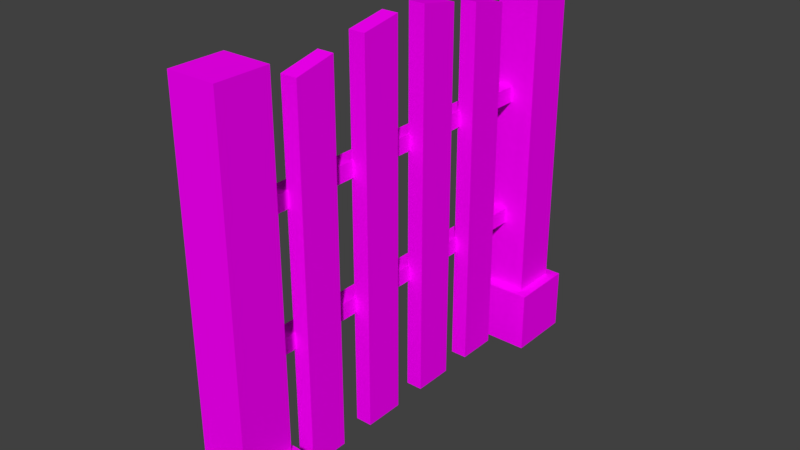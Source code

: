 # Source: gate.blend  (saved by Blender 2.79.0; exported with 4.5.12 LTS)
import bpy
from mathutils import Matrix  # noqa: F401  (used for matrix-valued properties, if any)

bpy.ops.wm.read_factory_settings(use_empty=True)
scene = bpy.context.scene
scene.name = 'Scene'

# ---- collections
col_collection_1 = bpy.data.collections.new('Collection 1'); scene.collection.children.link(col_collection_1)

# ---- images (referenced by path relative to the original .blend; pixels are not part of the script)
import os
ASSET_DIR = os.environ.get("B2B_ASSET_DIR", "")  # directory of the original .blend (textures are referenced by path, not embedded)
HERE = os.path.dirname(os.path.abspath(__file__))  # packed textures are extracted next to this script under _unpacked/

def load_image(name, relpath, width, height, colorspace="sRGB"):
    """Load a texture the original file referenced (path relative to the .blend, or extracted next to this script)."""
    p = next((c for c in (os.path.join(HERE, relpath), os.path.join(ASSET_DIR, relpath)) if relpath and os.path.exists(c)), "")
    if p:
        img = bpy.data.images.load(p, check_existing=True)
        img.name = name
    else:  # same state as the original file: an image datablock whose file is absent (Cycles renders it pink)
        img = bpy.data.images.new(name, width, height)
        img.source = "FILE"
        img.filepath = "//" + (relpath or name)
    img.colorspace_settings.name = colorspace
    return img
img_door_png = load_image('door.png', 'door.png', 1024, 1024, 'sRGB')
img_gate_png = load_image('gate.png', 'gate.png', 1024, 1024, 'sRGB')

# ---- materials (node trees are filled in below, after node groups)
mat_doormat = bpy.data.materials.new('doorMat')
mat_doormat.alpha_threshold = 0.0
mat_doormat.roughness = 0.5
mat_gatemat = bpy.data.materials.new('gateMat')
mat_gatemat.alpha_threshold = 0.0
mat_gatemat.roughness = 0.5

# ---- material node trees
mat_doormat.use_nodes = True; mat_doormat.node_tree.nodes.clear()
_N = mat_doormat.node_tree.nodes; _L = mat_doormat.node_tree.links
n0 = _N.new('ShaderNodeOutputMaterial'); n0.name = 'Material Output'; n0.location = (300, 300)
n1 = _N.new('ShaderNodeBsdfDiffuse'); n1.name = 'Diffuse BSDF'; n1.location = (10, 300)
n2 = _N.new('ShaderNodeTexImage'); n2.name = 'Image Texture'; n2.location = (-180, 300)
n2.width = 140
n2.image = img_door_png
_L.new(n1.outputs[0], n0.inputs[0])
_L.new(n2.outputs[0], n1.inputs[0])
n0.is_active_output = True
mat_gatemat.use_nodes = True; mat_gatemat.node_tree.nodes.clear()
_N = mat_gatemat.node_tree.nodes; _L = mat_gatemat.node_tree.links
n0 = _N.new('ShaderNodeOutputMaterial'); n0.name = 'Material Output'; n0.location = (300, 300)
n1 = _N.new('ShaderNodeBsdfDiffuse'); n1.name = 'Diffuse BSDF'; n1.location = (10, 300)
n2 = _N.new('ShaderNodeTexImage'); n2.name = 'Image Texture'; n2.location = (-180, 300)
n2.width = 140
n2.image = img_gate_png
_L.new(n1.outputs[0], n0.inputs[0])
_L.new(n2.outputs[0], n1.inputs[0])
n0.is_active_output = True

# ---- world
world_world = bpy.data.worlds.new('World'); scene.world = world_world
world_world.color = (0.05088, 0.05088, 0.05088)
world_world.use_sun_shadow = False
world_world.sun_shadow_jitter_overblur = 0.0
world_world.cycles.sampling_method = 'MANUAL'

# ---- meshes
me_gate_001 = bpy.data.meshes.new('gate.001')
me_gate_001.from_pydata([(-0.01187, -0.01267, 0.1768), (-0.01187, -0.01267, 0.198), (-0.01187, 0.4359, 0.1768), (-0.01187, 0.4359, 0.198), (0.009752, -0.01267, 0.1768), (0.009752, -0.01267, 0.198), (0.009752, 0.4359, 0.1768), (0.009752, 0.4359, 0.198), (-0.01187, -0.01267, 0.3489), (-0.01187, -0.01267, 0.37), (-0.01187, 0.4359, 0.3489), (-0.01187, 0.4359, 0.37), (0.009752, -0.01267, 0.3489), (0.009752, -0.01267, 0.37), (0.009752, 0.4359, 0.3489), (0.009752, 0.4359, 0.37), (0.007463, 0.03543, 0.02444), (0.007463, 0.03543, 0.4951), (0.007463, 0.08827, 0.02444), (0.007463, 0.08827, 0.5068), (0.02909, 0.03543, 0.02444), (0.02909, 0.03543, 0.4951), (0.02909, 0.08827, 0.02444), (0.02909, 0.08827, 0.5068), (0.007463, 0.3259, 0.02444), (0.007463, 0.3259, 0.5068), (0.007463, 0.3787, 0.02444), (0.007463, 0.3787, 0.4951), (0.02909, 0.3259, 0.02444), (0.02909, 0.3259, 0.5068), (0.02909, 0.3787, 0.02444), (0.02909, 0.3787, 0.4951), (0.007463, 0.1348, 0.02444), (0.007463, 0.1348, 0.516), (0.007463, 0.1876, 0.02444), (0.007463, 0.1876, 0.5252), (0.02909, 0.1348, 0.02444), (0.02909, 0.1348, 0.516), (0.02909, 0.1876, 0.02444), (0.02909, 0.1876, 0.5252), (0.007463, 0.2319, 0.02444), (0.007463, 0.2319, 0.5252), (0.007463, 0.2848, 0.02444), (0.007463, 0.2848, 0.516), (0.02909, 0.2319, 0.02444), (0.02909, 0.2319, 0.5252), (0.02909, 0.2848, 0.02444), (0.02909, 0.2848, 0.516)], [], [(0, 1, 3, 2), (6, 7, 5, 4), (2, 6, 4, 0), (7, 3, 1, 5), (8, 9, 11, 10), (14, 15, 13, 12), (10, 14, 12, 8), (15, 11, 9, 13), (16, 17, 19, 18), (18, 19, 23, 22), (22, 23, 21, 20), (20, 21, 17, 16), (18, 22, 20, 16), (23, 19, 17, 21), (24, 25, 27, 26), (26, 27, 31, 30), (30, 31, 29, 28), (28, 29, 25, 24), (26, 30, 28, 24), (31, 27, 25, 29), (32, 33, 35, 34), (34, 35, 39, 38), (38, 39, 37, 36), (36, 37, 33, 32), (34, 38, 36, 32), (39, 35, 33, 37), (40, 41, 43, 42), (42, 43, 47, 46), (46, 47, 45, 44), (44, 45, 41, 40), (42, 46, 44, 40), (47, 43, 41, 45), (8, 12, 13, 9), (0, 4, 5, 1), (2, 3, 7, 6), (10, 11, 15, 14)])
_uv = me_gate_001.uv_layers.new(name='UVMap')
_uv.uv.foreach_set('vector', [0.06302, 0.9687, 0.06302, 0.9275, 0.9367, 0.9275, 0.9367, 0.9687, 0.9367, 0.8443, 0.9367, 0.8854, 0.06302, 0.8854, 0.06302, 0.8443, 0.9367, 0.8021, 0.9367, 0.8443, 0.06302, 0.8443, 0.06302, 0.8021, 0.9367, 0.8854, 0.9367, 0.9275, 0.06302, 0.9275, 0.06302, 0.8854, 0.06475, 0.9692, 0.06475, 0.9281, 0.9384, 0.9281, 0.9384, 0.9692, 0.9384, 0.8448, 0.9384, 0.8859, 0.06475, 0.8859, 0.06475, 0.8448, 0.9384, 0.8027, 0.9384, 0.8448, 0.06475, 0.8448, 0.06475, 0.8027, 0.9384, 0.8859, 0.9384, 0.9281, 0.06475, 0.9281, 0.06475, 0.8859, 0.7942, 0.03618, 0.7942, 0.7087, 0.7187, 0.7255, 0.7187, 0.03618, 0.9315, 0.03618, 0.9315, 0.7255, 0.9006, 0.7255, 0.9006, 0.03618, 0.9006, 0.03618, 0.9006, 0.7255, 0.8251, 0.7087, 0.8251, 0.03618, 0.8251, 0.03618, 0.8251, 0.7087, 0.7942, 0.7087, 0.7942, 0.03618, 0.9006, 0.005277, 0.9006, 0.03618, 0.8251, 0.03618, 0.8251, 0.005277, 0.9006, 0.7255, 0.8939, 0.7557, 0.8184, 0.7389, 0.8251, 0.7087, 0.5809, 0.03617, 0.5809, 0.7255, 0.5054, 0.7087, 0.5054, 0.03617, 0.7182, 0.03619, 0.7182, 0.7087, 0.6873, 0.7087, 0.6873, 0.03618, 0.6873, 0.03618, 0.6873, 0.7087, 0.6118, 0.7255, 0.6118, 0.03618, 0.6118, 0.03618, 0.6118, 0.7255, 0.5809, 0.7255, 0.5809, 0.03617, 0.6873, 0.005283, 0.6873, 0.03618, 0.6118, 0.03618, 0.6118, 0.005277, 0.6873, 0.7087, 0.694, 0.7389, 0.6185, 0.7557, 0.6118, 0.7255, 0.1544, 0.03618, 0.1544, 0.7386, 0.07885, 0.7517, 0.07885, 0.03618, 0.2917, 0.03618, 0.2917, 0.7517, 0.2608, 0.7517, 0.2608, 0.03618, 0.2608, 0.03618, 0.2608, 0.7517, 0.1853, 0.7386, 0.1853, 0.03618, 0.1853, 0.03618, 0.1853, 0.7386, 0.1544, 0.7386, 0.1544, 0.03618, 0.2608, 0.005277, 0.2608, 0.03618, 0.1853, 0.03618, 0.1853, 0.005277, 0.2608, 0.7517, 0.2555, 0.7822, 0.18, 0.7691, 0.1853, 0.7386, 0.3676, 0.03618, 0.3676, 0.7517, 0.2921, 0.7386, 0.2921, 0.03618, 0.5049, 0.03618, 0.5049, 0.7386, 0.474, 0.7386, 0.474, 0.03618, 0.474, 0.03618, 0.474, 0.7386, 0.3985, 0.7517, 0.3985, 0.03618, 0.3985, 0.03618, 0.3985, 0.7517, 0.3676, 0.7517, 0.3676, 0.03618, 0.474, 0.005277, 0.474, 0.03618, 0.3985, 0.03618, 0.3985, 0.005277, 0.474, 0.7386, 0.4793, 0.7691, 0.4038, 0.7822, 0.3985, 0.7517, 0.02263, 0.8448, 0.06475, 0.8448, 0.06475, 0.8859, 0.02263, 0.8859, 0.0209, 0.8443, 0.06302, 0.8443, 0.06302, 0.8854, 0.0209, 0.8854, 0.9788, 0.8443, 0.9788, 0.8854, 0.9367, 0.8854, 0.9367, 0.8443, 0.9806, 0.8448, 0.9806, 0.8859, 0.9384, 0.8859, 0.9384, 0.8448])
me_gate_001.materials.append(mat_doormat)
me_gate_001.use_remesh_preserve_volume = False
me_gate_001.use_remesh_preserve_attributes = False
me_gate_001.use_mirror_vertex_groups = False
me_gate_001.update()
me_gate = bpy.data.meshes.new('gate')
me_gate.from_pydata([(-0.04172, -0.3, 0.0), (-0.04172, -0.3, 0.08151), (-0.04172, 0.3, 0.0), (-0.04172, 0.3, 0.08151), (0.04172, -0.3, 0.0), (0.04172, -0.3, 0.08151), (0.04172, 0.3, 0.0), (0.04172, 0.3, 0.08151), (-0.03101, -0.2224, 0.02038), (-0.03101, -0.2908, 0.02038), (-0.03101, -0.2224, 0.5251), (-0.03101, -0.2908, 0.5251), (0.03101, -0.2224, 0.02038), (0.03101, -0.2908, 0.02038), (0.03101, -0.2224, 0.5251), (0.03101, -0.2908, 0.5251), (-0.02798, 0.2875, 0.02038), (-0.02798, 0.2258, 0.02038), (-0.02798, 0.2875, 0.5251), (-0.02798, 0.2258, 0.5251), (0.02798, 0.2875, 0.02038), (0.02798, 0.2258, 0.02038), (0.02798, 0.2875, 0.5251), (0.02798, 0.2258, 0.5251), (-0.04172, 0.2133, 0.0), (-0.04172, -0.2133, 0.0), (-0.04172, -0.2133, 0.08151), (-0.04172, 0.2133, 0.08151), (0.04172, -0.2133, 0.0), (0.04172, 0.2133, 0.0), (0.04172, 0.2133, 0.08151), (0.04172, -0.2133, 0.08151)], [], [(24, 27, 3, 2), (2, 3, 7, 6), (28, 31, 5, 4), (4, 5, 1, 0), (25, 28, 4, 0), (31, 26, 1, 5), (8, 9, 11, 10), (10, 11, 15, 14), (14, 15, 13, 12), (10, 14, 12, 8), (15, 11, 9, 13), (16, 17, 19, 18), (18, 19, 23, 22), (22, 23, 21, 20), (18, 22, 20, 16), (23, 19, 17, 21), (7, 3, 27, 30), (2, 6, 29, 24), (6, 7, 30, 29), (0, 1, 26, 25), (26, 31, 28, 25), (27, 24, 29, 30)])
_uv = me_gate.uv_layers.new(name='UVMap')
_uv.uv.foreach_set('vector', [0.456, 0.1848, 0.5877, 0.1848, 0.5877, 0.3249, 0.456, 0.3249, 0.8544, 0.4598, 0.7226, 0.4598, 0.7226, 0.3249, 0.8544, 0.3249, 0.8507, 0.7905, 0.719, 0.7905, 0.719, 0.6504, 0.8507, 0.6504, 0.8507, 0.6504, 0.719, 0.6504, 0.719, 0.5155, 0.8507, 0.5155, 0.9856, 0.7905, 0.8507, 0.7905, 0.8507, 0.6504, 0.9856, 0.6504, 0.719, 0.7905, 0.5841, 0.7905, 0.5841, 0.6504, 0.719, 0.6504, 0.02176, 0.02241, 0.1322, 0.02241, 0.1322, 0.8384, 0.02176, 0.8384, 0.3429, 0.9387, 0.2325, 0.9387, 0.2325, 0.8384, 0.3429, 0.8384, 0.3429, 0.8384, 0.2325, 0.8384, 0.2325, 0.02241, 0.3429, 0.02241, 0.4432, 0.8384, 0.3429, 0.8384, 0.3429, 0.02241, 0.4432, 0.02241, 0.2325, 0.8384, 0.1322, 0.8384, 0.1322, 0.02241, 0.2325, 0.02241, 0.3159, 0.0248, 0.4156, 0.0248, 0.4156, 0.8408, 0.3159, 0.8408, 0.2255, 0.9313, 0.1258, 0.9313, 0.1258, 0.8408, 0.2255, 0.8408, 0.2255, 0.8408, 0.1258, 0.8408, 0.1258, 0.0248, 0.2255, 0.0248, 0.3159, 0.8408, 0.2255, 0.8408, 0.2255, 0.0248, 0.3159, 0.0248, 0.1258, 0.8408, 0.0353, 0.8408, 0.0353, 0.0248, 0.1258, 0.0248, 0.7226, 0.3249, 0.5877, 0.3249, 0.5877, 0.1848, 0.7226, 0.1848, 0.9893, 0.3249, 0.8544, 0.3249, 0.8544, 0.1848, 0.9893, 0.1848, 0.8544, 0.3249, 0.7226, 0.3249, 0.7226, 0.1848, 0.8544, 0.1848, 0.4523, 0.6504, 0.5841, 0.6504, 0.5841, 0.7905, 0.4523, 0.7905, 0.719, 0.9254, 0.719, 0.7905, 0.8507, 0.7905, 0.8507, 0.9254, 0.7226, 0.04987, 0.8544, 0.04987, 0.8544, 0.1848, 0.7226, 0.1848])
me_gate.materials.append(mat_gatemat)
me_gate.use_remesh_preserve_volume = False
me_gate.use_remesh_preserve_attributes = False
me_gate.use_mirror_vertex_groups = False
me_gate.update()

# ---- objects
ob_door = bpy.data.objects.new('door', me_gate_001)
ob_gate = bpy.data.objects.new('gate', me_gate)

# ---- transforms, parenting, visibility, modifiers, constraints
ob_door.location = (-0.01319, -0.21, -2.8e-05)
ob_door.lineart.crease_threshold = 0.0
ob_gate.location = (0.0, 0.0, 0.0)
ob_gate.lineart.crease_threshold = 0.0

# ---- collection membership
col_collection_1.objects.link(ob_door)
col_collection_1.objects.link(ob_gate)

# ---- scene / render settings (as saved in the file)
scene.frame_start = 1; scene.frame_end = 250; scene.frame_set(1)
scene.render.engine = 'CYCLES'
scene.render.resolution_percentage = 50
scene.render.dither_intensity = 0.0
scene.cycles.use_denoising = False
scene.cycles.samples = 128
scene.cycles.sampling_pattern = 'TABULATED_SOBOL'
scene.cycles.use_adaptive_sampling = False
scene.cycles.use_light_tree = False
scene.cycles.blur_glossy = 0.0
scene.cycles.sample_clamp_indirect = 0.0
scene.view_settings.view_transform = 'Standard'
bpy.context.view_layer.update()

# ---- added for rendering (the .blend has no active camera and no usable light): camera, sun
cam_auto = bpy.data.cameras.new('AutoCamera')
cam_auto.lens = 50.0
cam_auto.sensor_width = 36.0
cam_auto.clip_end = 1000.0
ob_auto_camera = bpy.data.objects.new('AutoCamera', cam_auto)
scene.collection.objects.link(ob_auto_camera)
ob_auto_camera.location = (0.741746, -0.89009, 0.855966)
ob_auto_camera.rotation_euler = (1.09748, -7.21219e-08, 0.694738)
scene.camera = ob_auto_camera
light_auto_sun = bpy.data.lights.new('AutoSun', 'SUN')
light_auto_sun.energy = 3.0
light_auto_sun.angle = 0.0523599
ob_auto_sun = bpy.data.objects.new('AutoSun', light_auto_sun)
scene.collection.objects.link(ob_auto_sun)
ob_auto_sun.rotation_euler = (0.872665, 0.174533, 0.523599)
bpy.context.view_layer.update()

